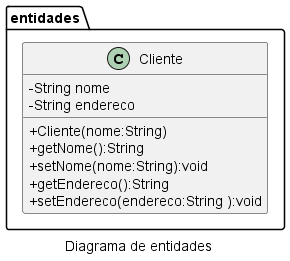

The diagram above was rendered by PlantUML. Its source (embedded in the PNG):
@startuml
skinparam classAttributeIconSize 0
' left to right direction
caption Diagrama de entidades
namespace entidades {
    class Cliente {
        - String nome
        - String endereco
        + Cliente(nome:String)
        + getNome():String
        + setNome(nome:String):void
        + getEndereco():String
        + setEndereco(endereco:String ):void
    }
}

@enduml